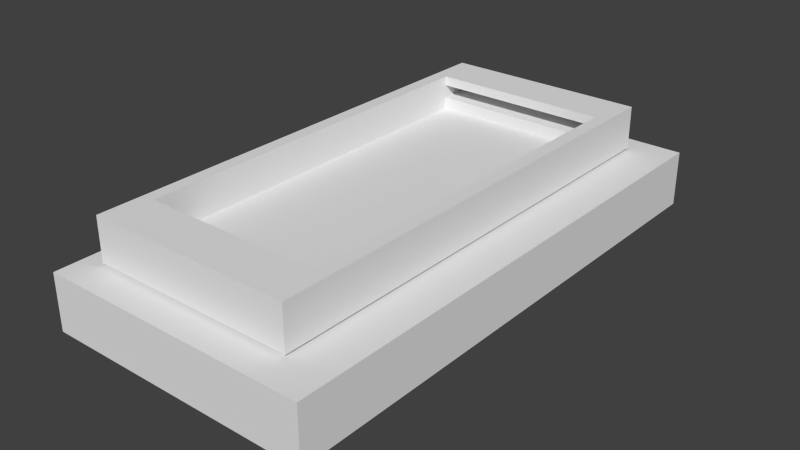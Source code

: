 # Source: commander-case-01.blend  (saved by Blender 2.63.0; exported with 4.5.12 LTS)
import bpy
from mathutils import Matrix  # noqa: F401  (used for matrix-valued properties, if any)

bpy.ops.wm.read_factory_settings(use_empty=True)
scene = bpy.context.scene
scene.name = 'Scene'

# ---- collections
col_collection_1 = bpy.data.collections.new('Collection 1'); scene.collection.children.link(col_collection_1)
col_collection_2 = bpy.data.collections.new('Collection 2'); scene.collection.children.link(col_collection_2)
col_collection_2.hide_render = True
col_collection_2.hide_viewport = True

# ---- materials (node trees are filled in below, after node groups)
mat_material_001 = bpy.data.materials.new('Material.001')
mat_material_001.alpha_threshold = 0.0
mat_material_001.use_transparent_shadow = False
mat_material_001.diffuse_color = (0.8, 0.4605, 0.05143, 1.0)
mat_material_001.roughness = 0.5
mat_material_001.specular_intensity = 0.0
mat_material_001.line_color = (0.0, 0.0, 0.0, 1.0)
mat_material_002 = bpy.data.materials.new('Material.002')
mat_material_002.alpha_threshold = 0.0
mat_material_002.use_transparent_shadow = False
mat_material_002.diffuse_color = (0.04445, 0.04445, 0.04445, 1.0)
mat_material_002.roughness = 0.5
mat_material_002.line_color = (0.0, 0.0, 0.0, 1.0)

# ---- material node trees

# ---- world
world_world = bpy.data.worlds.new('World'); scene.world = world_world
world_world.color = (0.05088, 0.05088, 0.05088)
world_world.use_sun_shadow = False
world_world.sun_shadow_jitter_overblur = 0.0
world_world.cycles.sampling_method = 'MANUAL'
world_world.cycles.sample_map_resolution = 256

# ---- meshes
me_cube_019 = bpy.data.meshes.new('Cube.019')
me_cube_019.from_pydata([(-1.0, -1.0, -1.0), (-1.0, 1.0, -1.0), (1.0, 1.0, -1.0), (1.0, -1.0, -1.0), (-1.0, -1.0, 1.0), (-1.0, 1.0, 1.0), (1.0, 1.0, 1.0), (1.0, -1.0, 1.0)], [], [(4, 5, 1, 0), (5, 6, 2, 1), (6, 7, 3, 2), (7, 4, 0, 3), (0, 1, 2, 3), (7, 6, 5, 4)])
me_cube_019.use_remesh_preserve_volume = False
me_cube_019.use_remesh_preserve_attributes = False
me_cube_019.use_mirror_vertex_groups = False
me_cube_019.update()
me_cube_014 = bpy.data.meshes.new('Cube.014')
me_cube_014.from_pydata([(-1.0, -1.0, 1.0), (-1.0, 1.0, 1.0), (-1.0, 1.0, -1.0), (-1.0, -1.0, -1.0), (-0.8684, 0.8068, 1.0), (-0.8684, -0.8068, 1.0), (1.0, 1.0, -1.0), (1.0, 1.0, 1.0), (1.0, -1.0, -1.0), (1.0, -1.0, 1.0), (0.8684, 0.8068, 1.0), (0.8684, -0.8068, 1.0), (-0.8684, -0.8068, 0.5625), (-0.8684, 0.8068, 0.5625), (0.8684, 0.8068, 0.5625), (0.8684, -0.8068, 0.5625), (-0.8684, -0.8068, -0.0625), (-0.8684, 0.8068, -0.0625), (-0.8684, -0.8068, -0.625), (-0.8684, 0.8068, -0.625), (0.8684, -0.8068, -0.0625), (0.8684, -0.8068, -0.625), (0.8684, 0.8068, -0.625), (0.8684, 0.8068, -0.0625), (-0.8684, 0.9545, -0.0625), (-0.8684, 0.9545, 0.5625), (0.8684, 0.9545, 0.5625), (0.8684, 0.9545, -0.0625), (-0.8684, -0.9545, -0.0625), (-0.8684, -0.9545, 0.5625), (0.8684, -0.9545, -0.0625), (0.8684, -0.9545, 0.5625), (-1.0, -1.0, 5.0), (-1.0, 1.0, 5.0), (-1.0, 1.0, 3.0), (-1.0, -1.0, 3.0), (-0.8684, 0.8068, 5.0), (-0.8684, -0.8068, 5.0), (1.0, 1.0, 3.0), (1.0, 1.0, 5.0), (1.0, -1.0, 3.0), (1.0, -1.0, 5.0), (0.8684, 0.8068, 5.0), (0.8684, -0.8068, 5.0), (-0.8684, -0.8068, 4.562), (-0.8684, 0.8068, 4.562), (0.8684, 0.8068, 4.562), (0.8684, -0.8068, 4.562), (-0.8684, -0.8068, 3.938), (-0.8684, 0.8068, 3.938), (-0.8684, -0.8068, 3.375), (-0.8684, 0.8068, 3.375), (0.8684, -0.8068, 3.938), (0.8684, -0.8068, 3.375), (0.8684, 0.8068, 3.375), (0.8684, 0.8068, 3.938), (-0.8684, 0.9545, 3.938), (-0.8684, 0.9545, 4.562), (0.8684, 0.9545, 4.562), (0.8684, 0.9545, 3.938), (-0.8684, -0.9545, 3.938), (-0.8684, -0.9545, 4.562), (0.8684, -0.9545, 3.938), (0.8684, -0.9545, 4.562)], [], [(0, 1, 2, 3), (1, 7, 6, 2), (8, 6, 7, 9), (9, 0, 3, 8), (6, 8, 3, 2), (1, 4, 10, 7), (11, 9, 7, 10), (0, 5, 4, 1), (5, 0, 9, 11), (18, 19, 17, 16), (16, 17, 13, 12), (12, 13, 4, 5), (19, 22, 23, 17), (13, 14, 10, 4), (23, 22, 20, 15), (22, 21, 20), (15, 11, 14, 23), (11, 10, 14), (21, 18, 16, 20), (15, 12, 5, 11), (22, 19, 18, 21), (12, 29, 28, 16), (25, 13, 17, 24), (24, 27, 26, 25), (20, 30, 31, 15), (27, 23, 14, 26), (29, 31, 30, 28), (30, 20, 16, 28), (23, 27, 24, 17), (29, 12, 15, 31), (13, 25, 26, 14), (32, 33, 34, 35), (33, 39, 38, 34), (40, 38, 39, 41), (41, 32, 35, 40), (38, 40, 35, 34), (33, 36, 42, 39), (43, 41, 39, 42), (32, 37, 36, 33), (37, 32, 41, 43), (50, 51, 49, 48), (48, 49, 45, 44), (44, 45, 36, 37), (51, 54, 55, 49), (45, 46, 42, 36), (55, 54, 52, 47), (54, 53, 52), (47, 43, 46, 55), (43, 42, 46), (53, 50, 48, 52), (47, 44, 37, 43), (54, 51, 50, 53), (44, 61, 60, 48), (57, 45, 49, 56), (56, 59, 58, 57), (52, 62, 63, 47), (59, 55, 46, 58), (61, 63, 62, 60), (62, 52, 48, 60), (55, 59, 56, 49), (61, 44, 47, 63), (45, 57, 58, 46)])
me_cube_014.use_remesh_preserve_volume = False
me_cube_014.use_remesh_preserve_attributes = False
me_cube_014.use_mirror_vertex_groups = False
me_cube_014.update()
me_cube_002 = bpy.data.meshes.new('Cube.002')
me_cube_002.from_pydata([(-1.0, -1.0, -1.0), (-1.0, 1.0, -1.0), (1.0, 1.0, -1.0), (1.0, -1.0, -1.0), (-1.0, -1.0, 1.0), (-1.0, 1.0, 1.0), (1.0, 1.0, 1.0), (1.0, -1.0, 1.0)], [], [(4, 5, 1, 0), (5, 6, 2, 1), (6, 7, 3, 2), (7, 4, 0, 3), (0, 1, 2, 3), (7, 6, 5, 4)])
me_cube_002.materials.append(mat_material_001)
me_cube_002.use_remesh_preserve_volume = False
me_cube_002.use_remesh_preserve_attributes = False
me_cube_002.use_mirror_vertex_groups = False
me_cube_002.update()
me_cube_003 = bpy.data.meshes.new('Cube.003')
me_cube_003.from_pydata([(-1.0, -1.0, -1.0), (-1.0, 1.0, -1.0), (1.0, 1.0, -1.0), (1.0, -1.0, -1.0), (-1.0, -1.0, 1.0), (-1.0, 1.0, 1.0), (1.0, 1.0, 1.0), (1.0, -1.0, 1.0)], [], [(4, 5, 1, 0), (5, 6, 2, 1), (6, 7, 3, 2), (7, 4, 0, 3), (0, 1, 2, 3), (7, 6, 5, 4)])
me_cube_003.materials.append(mat_material_002)
me_cube_003.use_remesh_preserve_volume = False
me_cube_003.use_remesh_preserve_attributes = False
me_cube_003.use_mirror_vertex_groups = False
me_cube_003.update()

# ---- objects
ob_cube_003 = bpy.data.objects.new('Cube.003', me_cube_019)
ob_cube_002 = bpy.data.objects.new('Cube.002', me_cube_014)
ob_cube = bpy.data.objects.new('Cube', me_cube_002)
ob_cube_001 = bpy.data.objects.new('Cube.001', me_cube_003)

# ---- transforms, parenting, visibility, modifiers, constraints
ob_cube_003.location = (3.643, -0.6221, 12.7)
ob_cube_003.scale = (50.0, 99.0, 10.31)
ob_cube_003.lineart.crease_threshold = 0.0
ob_cube_002.location = (0.0, 0.0, 0.0)
ob_cube_002.scale = (38.0, 88.0, 8.0)
ob_cube_002.lineart.crease_threshold = 0.0
ob_cube.location = (0.0, 0.0, -1.7)
ob_cube.scale = (32.0, 82.0, 1.7)
ob_cube.color = (1.0, 0.7333, 0.1496, 1.0)
ob_cube.lineart.crease_threshold = 0.0
ob_cube_001.location = (-12.0, -35.0, 3.0)
ob_cube_001.scale = (4.0, 4.0, 3.0)
ob_cube_001.lineart.crease_threshold = 0.0
_m = ob_cube_001.modifiers.new('Array', 'ARRAY')
_m.count = 5
_m.use_constant_offset = True
_m.constant_offset_displace = (0.0, 6.0, 0.0)
_m.use_relative_offset = False
_m.relative_offset_displace = (0.0, 2.0, 0.0)
_m = ob_cube_001.modifiers.new('Array.001', 'ARRAY')
_m.use_constant_offset = True
_m.constant_offset_displace = (6.0, 0.0, 0.0)
_m.use_relative_offset = False

# ---- collection membership
col_collection_1.objects.link(ob_cube_003)
col_collection_1.objects.link(ob_cube_002)
col_collection_2.objects.link(ob_cube)
col_collection_2.objects.link(ob_cube_001)
def _layer_coll(name, lc=None):
    lc = lc or bpy.context.view_layer.layer_collection
    for c in lc.children:
        if c.name == name: return c
        r = _layer_coll(name, c)
        if r: return r
_layer_coll('Collection 2').indirect_only = True

# ---- scene / render settings (as saved in the file)
scene.frame_start = 1; scene.frame_end = 250; scene.frame_set(1)
scene.render.engine = 'BLENDER_EEVEE_NEXT'
scene.render.image_settings.color_mode = 'RGB'
scene.render.image_settings.compression = 90
scene.render.resolution_percentage = 50
scene.render.dither_intensity = 0.0
scene.render.bake_margin = 2
scene.render.bake_bias = 0.0
scene.cycles.use_denoising = False
scene.cycles.samples = 10
scene.cycles.sampling_pattern = 'TABULATED_SOBOL'
scene.cycles.light_sampling_threshold = 0.0
scene.cycles.use_adaptive_sampling = False
scene.cycles.use_light_tree = False
scene.cycles.blur_glossy = 0.0
scene.cycles.volume_bounces = 1
scene.cycles.pixel_filter_type = 'GAUSSIAN'
scene.cycles.sample_clamp_indirect = 0.0
scene.view_settings.view_transform = 'Standard'
bpy.context.view_layer.update()

# ---- added for rendering (the .blend has no active camera and no usable light): camera, sun
cam_auto = bpy.data.cameras.new('AutoCamera')
cam_auto.lens = 50.0
cam_auto.sensor_width = 36.0
cam_auto.clip_end = 3685.19
ob_auto_camera = bpy.data.objects.new('AutoCamera', cam_auto)
scene.collection.objects.link(ob_auto_camera)
ob_auto_camera.location = (213.626, -252.602, 183.987)
ob_auto_camera.rotation_euler = (1.09748, -7.21219e-08, 0.694738)
scene.camera = ob_auto_camera
light_auto_sun = bpy.data.lights.new('AutoSun', 'SUN')
light_auto_sun.energy = 3.0
light_auto_sun.angle = 0.0523599
ob_auto_sun = bpy.data.objects.new('AutoSun', light_auto_sun)
scene.collection.objects.link(ob_auto_sun)
ob_auto_sun.rotation_euler = (0.872665, 0.174533, 0.523599)
bpy.context.view_layer.update()
